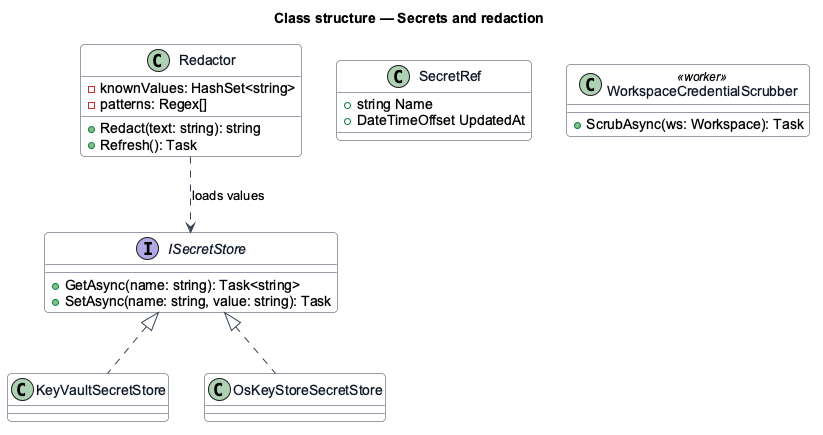

The diagram above was rendered by PlantUML. Its source (embedded in the PNG):
@startuml
skinparam backgroundColor #FFFFFF
skinparam shadowing false
skinparam roundcorner 8
skinparam defaultFontName Arial
skinparam ArrowColor #344054
skinparam class {
  BorderColor #344054
  FontColor #101828
  BackgroundColor #F9FAFB
}
title Class structure — Secrets and redaction

interface ISecretStore {
  +GetAsync(name: string): Task<string>
  +SetAsync(name: string, value: string): Task
}
class KeyVaultSecretStore
class OsKeyStoreSecretStore
class SecretRef {
  +string Name
  +DateTimeOffset UpdatedAt
}
class Redactor {
  -knownValues: HashSet<string>
  -patterns: Regex[]
  +Redact(text: string): string
  +Refresh(): Task
}
class WorkspaceCredentialScrubber <<worker>> {
  +ScrubAsync(ws: Workspace): Task
}
ISecretStore <|.. KeyVaultSecretStore
ISecretStore <|.. OsKeyStoreSecretStore
Redactor ..> ISecretStore : loads values
@enduml